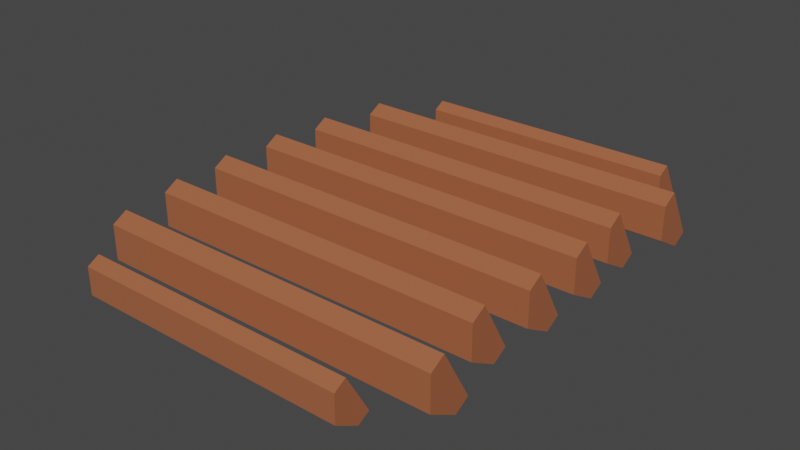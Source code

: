 # Source: campfire_complete_woods.blend  (saved by Blender 2.82.7; exported with 4.5.12 LTS)
import bpy
from mathutils import Matrix  # noqa: F401  (used for matrix-valued properties, if any)

bpy.ops.wm.read_factory_settings(use_empty=True)
scene = bpy.context.scene
scene.name = 'Scene'

# ---- collections
col_collection = bpy.data.collections.new('Collection'); scene.collection.children.link(col_collection)

# ---- materials (node trees are filled in below, after node groups)
mat_trunk_brown_008 = bpy.data.materials.new('trunk_brown.008')
mat_trunk_brown_008.use_transparent_shadow = False
mat_trunk_interior_004 = bpy.data.materials.new('trunk_interior.004')
mat_trunk_interior_004.use_transparent_shadow = False

# ---- material node trees
mat_trunk_brown_008.use_nodes = True; mat_trunk_brown_008.node_tree.nodes.clear()
_N = mat_trunk_brown_008.node_tree.nodes; _L = mat_trunk_brown_008.node_tree.links
n0 = _N.new('ShaderNodeOutputMaterial'); n0.name = 'Material Output'; n0.location = (300, 300)
n1 = _N.new('ShaderNodeBsdfPrincipled'); n1.name = 'Principled BSDF'; n1.location = (10, 300)
n1.distribution = 'GGX'
n1.subsurface_method = 'BURLEY'
n1.inputs[0].default_value = (0.3757, 0.1192, 0.05249, 1.0)
n1.inputs[3].default_value = 1.45
n1.inputs[27].default_value = (0.0, 0.0, 0.0, 1.0)
n1.inputs[28].default_value = 1.0
_L.new(n1.outputs[0], n0.inputs[0])
n0.is_active_output = True
mat_trunk_interior_004.use_nodes = True; mat_trunk_interior_004.node_tree.nodes.clear()
_N = mat_trunk_interior_004.node_tree.nodes; _L = mat_trunk_interior_004.node_tree.links
n0 = _N.new('ShaderNodeOutputMaterial'); n0.name = 'Material Output'; n0.location = (300, 300)
n1 = _N.new('ShaderNodeBsdfPrincipled'); n1.name = 'Principled BSDF'; n1.location = (10, 300)
n1.distribution = 'GGX'
n1.subsurface_method = 'BURLEY'
n1.inputs[0].default_value = (1.0, 0.3046, 0.1286, 1.0)
n1.inputs[3].default_value = 1.45
n1.inputs[27].default_value = (0.0, 0.0, 0.0, 1.0)
n1.inputs[28].default_value = 1.0
_L.new(n1.outputs[0], n0.inputs[0])
n0.is_active_output = True

# ---- world
world_world = bpy.data.worlds.new('World'); scene.world = world_world
world_world.use_nodes = True; world_world.node_tree.nodes.clear()
_N = world_world.node_tree.nodes; _L = world_world.node_tree.links
n0 = _N.new('ShaderNodeOutputWorld'); n0.name = 'World Output'; n0.location = (300, 300)
n1 = _N.new('ShaderNodeBackground'); n1.name = 'Background'; n1.location = (10, 300)
n1.inputs[0].default_value = (0.05088, 0.05088, 0.05088, 1.0)
_L.new(n1.outputs[0], n0.inputs[0])
n0.is_active_output = True
world_world.color = (0.05088, 0.05088, 0.05088)
world_world.use_sun_shadow = False
world_world.sun_shadow_jitter_overblur = 0.0

# ---- meshes
me_cylinder_014 = bpy.data.meshes.new('Cylinder.014')
me_cylinder_014.from_pydata([(0.3739, -0.06401, 0.03696), (-0.3739, -0.06401, 0.03696), (0.3739, -0.06401, -0.03696), (-0.3739, -0.06401, -0.03696), (0.3739, 1.446e-07, -0.07392), (-0.3739, -1.317e-07, -0.07392), (0.3739, -0.03201, 0.05544), (-0.3739, -0.03201, 0.05544), (0.3739, 0.03201, -0.05544), (-0.3739, 0.03201, -0.05544), (0.3739, -1.319, 0.03696), (-0.3739, -1.319, 0.03696), (0.3739, -1.319, -0.03696), (-0.3739, -1.319, -0.03696), (0.3739, -1.255, -0.07392), (-0.3739, -1.255, -0.07392), (0.3739, -1.287, 0.05544), (-0.3739, -1.287, 0.05544), (0.3739, -1.223, -0.05544), (-0.3739, -1.223, -0.05544), (0.4806, -0.2419, 0.0475), (-0.4806, -0.2419, 0.0475), (0.4806, -0.2419, -0.0475), (-0.4806, -0.2419, -0.0475), (0.4806, -0.1596, -0.09501), (-0.4806, -0.1596, -0.09501), (0.4806, -0.2007, 0.07125), (-0.4806, -0.2007, 0.07125), (0.4806, -0.1184, -0.07125), (-0.4806, -0.1184, -0.07125), (0.4806, -1.167, 0.0475), (-0.4806, -1.167, 0.0475), (0.4806, -1.167, -0.0475), (-0.4806, -1.167, -0.0475), (0.4806, -1.085, -0.09501), (-0.4806, -1.085, -0.09501), (0.4806, -1.126, 0.07125), (-0.4806, -1.126, 0.07125), (0.4806, -1.044, -0.07125), (-0.4806, -1.044, -0.07125), (0.4356, -0.9734, 0.0475), (-0.5255, -0.9734, 0.0475), (0.4356, -0.9734, -0.0475), (-0.5255, -0.9734, -0.0475), (0.4356, -0.8912, -0.09501), (-0.5255, -0.8912, -0.09501), (0.4356, -0.9323, 0.07125), (-0.5255, -0.9323, 0.07125), (0.4356, -0.85, -0.07125), (-0.5255, -0.85, -0.07125), (0.4356, -0.4279, 0.0475), (-0.5255, -0.4279, 0.0475), (0.4356, -0.4279, -0.0475), (-0.5255, -0.4279, -0.0475), (0.4356, -0.3457, -0.09501), (-0.5255, -0.3457, -0.09501), (0.4356, -0.3868, 0.07125), (-0.5255, -0.3868, 0.07125), (0.4356, -0.3045, -0.07125), (-0.5255, -0.3045, -0.07125), (0.4524, -0.6051, 0.0475), (-0.5424, -0.6051, 0.0475), (0.4524, -0.6051, -0.0475), (-0.5424, -0.6051, -0.0475), (0.4524, -0.5228, -0.09501), (-0.5424, -0.5228, -0.09501), (0.4524, -0.5639, 0.07125), (-0.5424, -0.5639, 0.07125), (0.4524, -0.4816, -0.07125), (-0.5424, -0.4816, -0.07125), (0.4524, -0.792, 0.0475), (-0.5424, -0.792, 0.0475), (0.4524, -0.792, -0.0475), (-0.5424, -0.792, -0.0475), (0.4524, -0.7097, -0.09501), (-0.5424, -0.7097, -0.09501), (0.4524, -0.7509, 0.07125), (-0.5424, -0.7509, 0.07125), (0.4524, -0.6686, -0.07125), (-0.5424, -0.6686, -0.07125)], [], [(6, 7, 1, 0), (0, 1, 3, 2), (2, 3, 5, 4), (4, 5, 9, 8), (1, 7, 9, 5, 3), (6, 0, 2, 4, 8), (6, 8, 9, 7), (16, 17, 11, 10), (10, 11, 13, 12), (12, 13, 15, 14), (14, 15, 19, 18), (11, 17, 19, 15, 13), (16, 10, 12, 14, 18), (16, 18, 19, 17), (26, 27, 21, 20), (20, 21, 23, 22), (22, 23, 25, 24), (24, 25, 29, 28), (21, 27, 29, 25, 23), (26, 20, 22, 24, 28), (26, 28, 29, 27), (36, 37, 31, 30), (30, 31, 33, 32), (32, 33, 35, 34), (34, 35, 39, 38), (31, 37, 39, 35, 33), (36, 30, 32, 34, 38), (36, 38, 39, 37), (46, 47, 41, 40), (40, 41, 43, 42), (42, 43, 45, 44), (44, 45, 49, 48), (41, 47, 49, 45, 43), (46, 40, 42, 44, 48), (46, 48, 49, 47), (56, 57, 51, 50), (50, 51, 53, 52), (52, 53, 55, 54), (54, 55, 59, 58), (51, 57, 59, 55, 53), (56, 50, 52, 54, 58), (56, 58, 59, 57), (66, 67, 61, 60), (60, 61, 63, 62), (62, 63, 65, 64), (64, 65, 69, 68), (61, 67, 69, 65, 63), (66, 60, 62, 64, 68), (66, 68, 69, 67), (76, 77, 71, 70), (70, 71, 73, 72), (72, 73, 75, 74), (74, 75, 79, 78), (71, 77, 79, 75, 73), (76, 70, 72, 74, 78), (76, 78, 79, 77)])
me_cylinder_014.polygons.foreach_set('material_index', [0, 0, 0, 0, 0, 0, 1, 0, 0, 0, 0, 0, 0, 1, 0, 0, 0, 0, 0, 0, 1, 0, 0, 0, 0, 0, 0, 1, 0, 0, 0, 0, 0, 0, 1, 0, 0, 0, 0, 0, 0, 1, 0, 0, 0, 0, 0, 0, 1, 0, 0, 0, 0, 0, 0, 1])
_uv = me_cylinder_014.uv_layers.new(name='UVMap')
_uv.uv.foreach_set('vector', [0.9167, 0.5, 0.9167, 1.0, 0.8333, 1.0, 0.8333, 0.5, 0.8333, 0.5, 0.8333, 1.0, 0.6667, 1.0, 0.6667, 0.5, 0.6667, 0.5, 0.6667, 1.0, 0.5, 1.0, 0.5, 0.5, 0.5, 0.5, 0.5, 1.0, 0.4167, 1.0, 0.4167, 0.5, 0.8333, 1.0, 0.9167, 1.0, 0.4167, 1.0, 0.5, 1.0, 0.6667, 1.0, 0.9167, 0.5, 0.8333, 0.5, 0.6667, 0.5, 0.5, 0.5, 0.4167, 0.5, 0.9167, 0.5, 0.4167, 0.5, 0.4167, 1.0, 0.9167, 1.0, 0.9167, 0.5, 0.9167, 1.0, 0.8333, 1.0, 0.8333, 0.5, 0.8333, 0.5, 0.8333, 1.0, 0.6667, 1.0, 0.6667, 0.5, 0.6667, 0.5, 0.6667, 1.0, 0.5, 1.0, 0.5, 0.5, 0.5, 0.5, 0.5, 1.0, 0.4167, 1.0, 0.4167, 0.5, 0.8333, 1.0, 0.9167, 1.0, 0.4167, 1.0, 0.5, 1.0, 0.6667, 1.0, 0.9167, 0.5, 0.8333, 0.5, 0.6667, 0.5, 0.5, 0.5, 0.4167, 0.5, 0.9167, 0.5, 0.4167, 0.5, 0.4167, 1.0, 0.9167, 1.0, 0.9167, 0.5, 0.9167, 1.0, 0.8333, 1.0, 0.8333, 0.5, 0.8333, 0.5, 0.8333, 1.0, 0.6667, 1.0, 0.6667, 0.5, 0.6667, 0.5, 0.6667, 1.0, 0.5, 1.0, 0.5, 0.5, 0.5, 0.5, 0.5, 1.0, 0.4167, 1.0, 0.4167, 0.5, 0.8333, 1.0, 0.9167, 1.0, 0.4167, 1.0, 0.5, 1.0, 0.6667, 1.0, 0.9167, 0.5, 0.8333, 0.5, 0.6667, 0.5, 0.5, 0.5, 0.4167, 0.5, 0.9167, 0.5, 0.4167, 0.5, 0.4167, 1.0, 0.9167, 1.0, 0.9167, 0.5, 0.9167, 1.0, 0.8333, 1.0, 0.8333, 0.5, 0.8333, 0.5, 0.8333, 1.0, 0.6667, 1.0, 0.6667, 0.5, 0.6667, 0.5, 0.6667, 1.0, 0.5, 1.0, 0.5, 0.5, 0.5, 0.5, 0.5, 1.0, 0.4167, 1.0, 0.4167, 0.5, 0.8333, 1.0, 0.9167, 1.0, 0.4167, 1.0, 0.5, 1.0, 0.6667, 1.0, 0.9167, 0.5, 0.8333, 0.5, 0.6667, 0.5, 0.5, 0.5, 0.4167, 0.5, 0.9167, 0.5, 0.4167, 0.5, 0.4167, 1.0, 0.9167, 1.0, 0.9167, 0.5, 0.9167, 1.0, 0.8333, 1.0, 0.8333, 0.5, 0.8333, 0.5, 0.8333, 1.0, 0.6667, 1.0, 0.6667, 0.5, 0.6667, 0.5, 0.6667, 1.0, 0.5, 1.0, 0.5, 0.5, 0.5, 0.5, 0.5, 1.0, 0.4167, 1.0, 0.4167, 0.5, 0.8333, 1.0, 0.9167, 1.0, 0.4167, 1.0, 0.5, 1.0, 0.6667, 1.0, 0.9167, 0.5, 0.8333, 0.5, 0.6667, 0.5, 0.5, 0.5, 0.4167, 0.5, 0.9167, 0.5, 0.4167, 0.5, 0.4167, 1.0, 0.9167, 1.0, 0.9167, 0.5, 0.9167, 1.0, 0.8333, 1.0, 0.8333, 0.5, 0.8333, 0.5, 0.8333, 1.0, 0.6667, 1.0, 0.6667, 0.5, 0.6667, 0.5, 0.6667, 1.0, 0.5, 1.0, 0.5, 0.5, 0.5, 0.5, 0.5, 1.0, 0.4167, 1.0, 0.4167, 0.5, 0.8333, 1.0, 0.9167, 1.0, 0.4167, 1.0, 0.5, 1.0, 0.6667, 1.0, 0.9167, 0.5, 0.8333, 0.5, 0.6667, 0.5, 0.5, 0.5, 0.4167, 0.5, 0.9167, 0.5, 0.4167, 0.5, 0.4167, 1.0, 0.9167, 1.0, 0.9167, 0.5, 0.9167, 1.0, 0.8333, 1.0, 0.8333, 0.5, 0.8333, 0.5, 0.8333, 1.0, 0.6667, 1.0, 0.6667, 0.5, 0.6667, 0.5, 0.6667, 1.0, 0.5, 1.0, 0.5, 0.5, 0.5, 0.5, 0.5, 1.0, 0.4167, 1.0, 0.4167, 0.5, 0.8333, 1.0, 0.9167, 1.0, 0.4167, 1.0, 0.5, 1.0, 0.6667, 1.0, 0.9167, 0.5, 0.8333, 0.5, 0.6667, 0.5, 0.5, 0.5, 0.4167, 0.5, 0.9167, 0.5, 0.4167, 0.5, 0.4167, 1.0, 0.9167, 1.0, 0.9167, 0.5, 0.9167, 1.0, 0.8333, 1.0, 0.8333, 0.5, 0.8333, 0.5, 0.8333, 1.0, 0.6667, 1.0, 0.6667, 0.5, 0.6667, 0.5, 0.6667, 1.0, 0.5, 1.0, 0.5, 0.5, 0.5, 0.5, 0.5, 1.0, 0.4167, 1.0, 0.4167, 0.5, 0.8333, 1.0, 0.9167, 1.0, 0.4167, 1.0, 0.5, 1.0, 0.6667, 1.0, 0.9167, 0.5, 0.8333, 0.5, 0.6667, 0.5, 0.5, 0.5, 0.4167, 0.5, 0.9167, 0.5, 0.4167, 0.5, 0.4167, 1.0, 0.9167, 1.0])
me_cylinder_014.materials.append(mat_trunk_brown_008)
me_cylinder_014.materials.append(mat_trunk_interior_004)
me_cylinder_014.use_remesh_preserve_volume = False
me_cylinder_014.use_remesh_preserve_attributes = False
me_cylinder_014.use_mirror_vertex_groups = False
me_cylinder_014.update()

# ---- objects
ob_campfire_complete_woods = bpy.data.objects.new('campfire_complete_woods', me_cylinder_014)

# ---- transforms, parenting, visibility, modifiers, constraints
ob_campfire_complete_woods.location = (0.01525, 0.667, 0.2193)
ob_campfire_complete_woods.lineart.crease_threshold = 0.0

# ---- collection membership
col_collection.objects.link(ob_campfire_complete_woods)

# ---- scene / render settings (as saved in the file)
scene.frame_start = 1; scene.frame_end = 250; scene.frame_set(1)
scene.render.engine = 'BLENDER_EEVEE_NEXT'
scene.cycles.use_denoising = False
scene.cycles.samples = 128
scene.cycles.sampling_pattern = 'TABULATED_SOBOL'
scene.cycles.use_adaptive_sampling = False
scene.cycles.use_light_tree = False
scene.view_settings.view_transform = 'Filmic'
bpy.context.view_layer.update()

# ---- added for rendering (the .blend has no active camera and no usable light): camera, sun
cam_auto = bpy.data.cameras.new('AutoCamera')
cam_auto.lens = 50.0
cam_auto.sensor_width = 36.0
cam_auto.clip_end = 1000.0
ob_auto_camera = bpy.data.objects.new('AutoCamera', cam_auto)
scene.collection.objects.link(ob_auto_camera)
ob_auto_camera.location = (1.56005, -1.86755, 1.46799)
ob_auto_camera.rotation_euler = (1.09748, -7.21219e-08, 0.694738)
scene.camera = ob_auto_camera
light_auto_sun = bpy.data.lights.new('AutoSun', 'SUN')
light_auto_sun.energy = 3.0
light_auto_sun.angle = 0.0523599
ob_auto_sun = bpy.data.objects.new('AutoSun', light_auto_sun)
scene.collection.objects.link(ob_auto_sun)
ob_auto_sun.rotation_euler = (0.872665, 0.174533, 0.523599)
bpy.context.view_layer.update()

